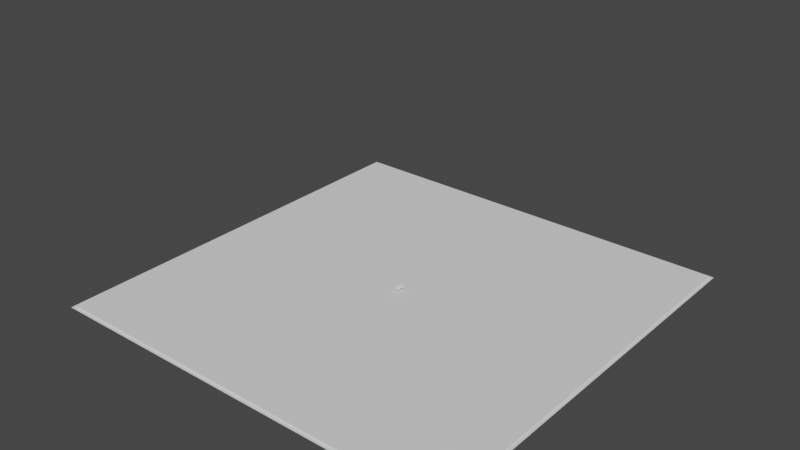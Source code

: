 # Source: explosion2.blend  (saved by Blender 2.90.8; exported with 4.5.12 LTS)
import bpy
from mathutils import Matrix  # noqa: F401  (used for matrix-valued properties, if any)

bpy.ops.wm.read_factory_settings(use_empty=True)
scene = bpy.context.scene
scene.name = 'Scene'

# ---- collections
col_collection = bpy.data.collections.new('Collection'); scene.collection.children.link(col_collection)

# ---- materials (node trees are filled in below, after node groups)
mat_smoke_domain_material = bpy.data.materials.new('Smoke Domain Material')
mat_smoke_domain_material.use_transparent_shadow = False

# ---- material node trees
mat_smoke_domain_material.use_nodes = True; mat_smoke_domain_material.node_tree.nodes.clear()
_N = mat_smoke_domain_material.node_tree.nodes; _L = mat_smoke_domain_material.node_tree.links
n0 = _N.new('ShaderNodeOutputMaterial'); n0.name = 'Material Output'; n0.location = (1200, 150)
n1 = _N.new('ShaderNodeVolumePrincipled'); n1.name = 'Principled Volume'; n1.location = (800, 150)
n1.inputs[2].default_value = 5.0
_L.new(n1.outputs[0], n0.inputs[1])
n0.is_active_output = True

# ---- world
world_world = bpy.data.worlds.new('World'); scene.world = world_world
world_world.use_nodes = True; world_world.node_tree.nodes.clear()
_N = world_world.node_tree.nodes; _L = world_world.node_tree.links
n0 = _N.new('ShaderNodeOutputWorld'); n0.name = 'World Output'; n0.location = (300, 300)
n1 = _N.new('ShaderNodeBackground'); n1.name = 'Background'; n1.location = (10, 300)
n1.inputs[0].default_value = (0.05088, 0.05088, 0.05088, 1.0)
_L.new(n1.outputs[0], n0.inputs[0])
n0.is_active_output = True
world_world.color = (0.05088, 0.05088, 0.05088)
world_world.use_sun_shadow = False
world_world.sun_shadow_jitter_overblur = 0.0

# ---- meshes
me_icosphere = bpy.data.meshes.new('Icosphere')
me_icosphere.from_pydata([(0.0, 0.0, -1.0), (0.7236, -0.5257, -0.4472), (-0.2764, -0.8506, -0.4472), (-0.8944, 0.0, -0.4472), (-0.2764, 0.8506, -0.4472), (0.7236, 0.5257, -0.4472), (0.2764, -0.8506, 0.4472), (-0.7236, -0.5257, 0.4472), (-0.7236, 0.5257, 0.4472), (0.2764, 0.8506, 0.4472), (0.8944, 0.0, 0.4472), (0.0, 0.0, 1.0), (-0.1625, -0.5, -0.8507), (0.4253, -0.309, -0.8507), (0.2629, -0.809, -0.5257), (0.8506, 0.0, -0.5257), (0.4253, 0.309, -0.8507), (-0.5257, 0.0, -0.8507), (-0.6882, -0.5, -0.5257), (-0.1625, 0.5, -0.8507), (-0.6882, 0.5, -0.5257), (0.2629, 0.809, -0.5257), (0.9511, -0.309, 0.0), (0.9511, 0.309, 0.0), (0.0, -1.0, 0.0), (0.5878, -0.809, 0.0), (-0.9511, -0.309, 0.0), (-0.5878, -0.809, 0.0), (-0.5878, 0.809, 0.0), (-0.9511, 0.309, 0.0), (0.5878, 0.809, 0.0), (0.0, 1.0, 0.0), (0.6882, -0.5, 0.5257), (-0.2629, -0.809, 0.5257), (-0.8506, 0.0, 0.5257), (-0.2629, 0.809, 0.5257), (0.6882, 0.5, 0.5257), (0.1625, -0.5, 0.8507), (0.5257, 0.0, 0.8507), (-0.4253, -0.309, 0.8507), (-0.4253, 0.309, 0.8507), (0.1625, 0.5, 0.8507)], [], [(0, 13, 12), (1, 13, 15), (0, 12, 17), (0, 17, 19), (0, 19, 16), (1, 15, 22), (2, 14, 24), (3, 18, 26), (4, 20, 28), (5, 21, 30), (1, 22, 25), (2, 24, 27), (3, 26, 29), (4, 28, 31), (5, 30, 23), (6, 32, 37), (7, 33, 39), (8, 34, 40), (9, 35, 41), (10, 36, 38), (38, 41, 11), (38, 36, 41), (36, 9, 41), (41, 40, 11), (41, 35, 40), (35, 8, 40), (40, 39, 11), (40, 34, 39), (34, 7, 39), (39, 37, 11), (39, 33, 37), (33, 6, 37), (37, 38, 11), (37, 32, 38), (32, 10, 38), (23, 36, 10), (23, 30, 36), (30, 9, 36), (31, 35, 9), (31, 28, 35), (28, 8, 35), (29, 34, 8), (29, 26, 34), (26, 7, 34), (27, 33, 7), (27, 24, 33), (24, 6, 33), (25, 32, 6), (25, 22, 32), (22, 10, 32), (30, 31, 9), (30, 21, 31), (21, 4, 31), (28, 29, 8), (28, 20, 29), (20, 3, 29), (26, 27, 7), (26, 18, 27), (18, 2, 27), (24, 25, 6), (24, 14, 25), (14, 1, 25), (22, 23, 10), (22, 15, 23), (15, 5, 23), (16, 21, 5), (16, 19, 21), (19, 4, 21), (19, 20, 4), (19, 17, 20), (17, 3, 20), (17, 18, 3), (17, 12, 18), (12, 2, 18), (15, 16, 5), (15, 13, 16), (13, 0, 16), (12, 14, 2), (12, 13, 14), (13, 1, 14)])
_uv = me_icosphere.uv_layers.new(name='UVMap')
_uv.uv.foreach_set('vector', [0.8182, 0.0, 0.7727, 0.07873, 0.8636, 0.07873, 0.7273, 0.1575, 0.6818, 0.07873, 0.6364, 0.1575, 0.09091, 0.0, 0.04545, 0.07873, 0.1364, 0.07873, 0.2727, 0.0, 0.2273, 0.07873, 0.3182, 0.07873, 0.4545, 0.0, 0.4091, 0.07873, 0.5, 0.07873, 0.7273, 0.1575, 0.6364, 0.1575, 0.6818, 0.2362, 0.9091, 0.1575, 0.8182, 0.1575, 0.8636, 0.2362, 0.1818, 0.1575, 0.09091, 0.1575, 0.1364, 0.2362, 0.3636, 0.1575, 0.2727, 0.1575, 0.3182, 0.2362, 0.5455, 0.1575, 0.4545, 0.1575, 0.5, 0.2362, 0.7273, 0.1575, 0.6818, 0.2362, 0.7727, 0.2362, 0.9091, 0.1575, 0.8636, 0.2362, 0.9545, 0.2362, 0.1818, 0.1575, 0.1364, 0.2362, 0.2273, 0.2362, 0.3636, 0.1575, 0.3182, 0.2362, 0.4091, 0.2362, 0.5455, 0.1575, 0.5, 0.2362, 0.5909, 0.2362, 0.8182, 0.3149, 0.7273, 0.3149, 0.7727, 0.3937, 1.0, 0.3149, 0.9091, 0.3149, 0.9545, 0.3937, 0.2727, 0.3149, 0.1818, 0.3149, 0.2273, 0.3937, 0.4545, 0.3149, 0.3636, 0.3149, 0.4091, 0.3937, 0.6364, 0.3149, 0.5455, 0.3149, 0.5909, 0.3937, 0.5909, 0.3937, 0.5, 0.3937, 0.5455, 0.4724, 0.5909, 0.3937, 0.5455, 0.3149, 0.5, 0.3937, 0.5455, 0.3149, 0.4545, 0.3149, 0.5, 0.3937, 0.4091, 0.3937, 0.3182, 0.3937, 0.3636, 0.4724, 0.4091, 0.3937, 0.3636, 0.3149, 0.3182, 0.3937, 0.3636, 0.3149, 0.2727, 0.3149, 0.3182, 0.3937, 0.2273, 0.3937, 0.1364, 0.3937, 0.1818, 0.4724, 0.2273, 0.3937, 0.1818, 0.3149, 0.1364, 0.3937, 0.1818, 0.3149, 0.09091, 0.3149, 0.1364, 0.3937, 0.9545, 0.3937, 0.8636, 0.3937, 0.9091, 0.4724, 0.9545, 0.3937, 0.9091, 0.3149, 0.8636, 0.3937, 0.9091, 0.3149, 0.8182, 0.3149, 0.8636, 0.3937, 0.7727, 0.3937, 0.6818, 0.3937, 0.7273, 0.4724, 0.7727, 0.3937, 0.7273, 0.3149, 0.6818, 0.3937, 0.7273, 0.3149, 0.6364, 0.3149, 0.6818, 0.3937, 0.5909, 0.2362, 0.5455, 0.3149, 0.6364, 0.3149, 0.5909, 0.2362, 0.5, 0.2362, 0.5455, 0.3149, 0.5, 0.2362, 0.4545, 0.3149, 0.5455, 0.3149, 0.4091, 0.2362, 0.3636, 0.3149, 0.4545, 0.3149, 0.4091, 0.2362, 0.3182, 0.2362, 0.3636, 0.3149, 0.3182, 0.2362, 0.2727, 0.3149, 0.3636, 0.3149, 0.2273, 0.2362, 0.1818, 0.3149, 0.2727, 0.3149, 0.2273, 0.2362, 0.1364, 0.2362, 0.1818, 0.3149, 0.1364, 0.2362, 0.09091, 0.3149, 0.1818, 0.3149, 0.9545, 0.2362, 0.9091, 0.3149, 1.0, 0.3149, 0.9545, 0.2362, 0.8636, 0.2362, 0.9091, 0.3149, 0.8636, 0.2362, 0.8182, 0.3149, 0.9091, 0.3149, 0.7727, 0.2362, 0.7273, 0.3149, 0.8182, 0.3149, 0.7727, 0.2362, 0.6818, 0.2362, 0.7273, 0.3149, 0.6818, 0.2362, 0.6364, 0.3149, 0.7273, 0.3149, 0.5, 0.2362, 0.4091, 0.2362, 0.4545, 0.3149, 0.5, 0.2362, 0.4545, 0.1575, 0.4091, 0.2362, 0.4545, 0.1575, 0.3636, 0.1575, 0.4091, 0.2362, 0.3182, 0.2362, 0.2273, 0.2362, 0.2727, 0.3149, 0.3182, 0.2362, 0.2727, 0.1575, 0.2273, 0.2362, 0.2727, 0.1575, 0.1818, 0.1575, 0.2273, 0.2362, 0.1364, 0.2362, 0.04545, 0.2362, 0.09091, 0.3149, 0.1364, 0.2362, 0.09091, 0.1575, 0.04545, 0.2362, 0.09091, 0.1575, 0.0, 0.1575, 0.04545, 0.2362, 0.8636, 0.2362, 0.7727, 0.2362, 0.8182, 0.3149, 0.8636, 0.2362, 0.8182, 0.1575, 0.7727, 0.2362, 0.8182, 0.1575, 0.7273, 0.1575, 0.7727, 0.2362, 0.6818, 0.2362, 0.5909, 0.2362, 0.6364, 0.3149, 0.6818, 0.2362, 0.6364, 0.1575, 0.5909, 0.2362, 0.6364, 0.1575, 0.5455, 0.1575, 0.5909, 0.2362, 0.5, 0.07873, 0.4545, 0.1575, 0.5455, 0.1575, 0.5, 0.07873, 0.4091, 0.07873, 0.4545, 0.1575, 0.4091, 0.07873, 0.3636, 0.1575, 0.4545, 0.1575, 0.3182, 0.07873, 0.2727, 0.1575, 0.3636, 0.1575, 0.3182, 0.07873, 0.2273, 0.07873, 0.2727, 0.1575, 0.2273, 0.07873, 0.1818, 0.1575, 0.2727, 0.1575, 0.1364, 0.07873, 0.09091, 0.1575, 0.1818, 0.1575, 0.1364, 0.07873, 0.04545, 0.07873, 0.09091, 0.1575, 0.04545, 0.07873, 0.0, 0.1575, 0.09091, 0.1575, 0.6364, 0.1575, 0.5909, 0.07873, 0.5455, 0.1575, 0.6364, 0.1575, 0.6818, 0.07873, 0.5909, 0.07873, 0.6818, 0.07873, 0.6364, 0.0, 0.5909, 0.07873, 0.8636, 0.07873, 0.8182, 0.1575, 0.9091, 0.1575, 0.8636, 0.07873, 0.7727, 0.07873, 0.8182, 0.1575, 0.7727, 0.07873, 0.7273, 0.1575, 0.8182, 0.1575])
me_icosphere.use_remesh_fix_poles = True
me_icosphere.use_remesh_preserve_attributes = False
me_icosphere.use_mirror_vertex_groups = False
me_icosphere.update()
me_plane = bpy.data.meshes.new('Plane')
me_plane.from_pydata([(-1.0, -1.0, 0.0), (1.0, -1.0, 0.0), (-1.0, 1.0, 0.0), (1.0, 1.0, 0.0)], [], [(0, 1, 3, 2)])
_uv = me_plane.uv_layers.new(name='UVMap')
_uv.uv.foreach_set('vector', [0.0, 0.0, 1.0, 0.0, 1.0, 1.0, 0.0, 1.0])
me_plane.use_remesh_fix_poles = True
me_plane.use_remesh_preserve_attributes = False
me_plane.use_mirror_vertex_groups = False
me_plane.update()
me_cube_001 = bpy.data.meshes.new('Cube.001')
me_cube_001.from_pydata([(-1.0, -1.0, -1.0), (-1.0, -1.0, 1.0), (-1.0, 1.0, -1.0), (-1.0, 1.0, 1.0), (1.0, -1.0, -1.0), (1.0, -1.0, 1.0), (1.0, 1.0, -1.0), (1.0, 1.0, 1.0)], [], [(0, 1, 3, 2), (2, 3, 7, 6), (6, 7, 5, 4), (4, 5, 1, 0), (2, 6, 4, 0), (7, 3, 1, 5)])
_uv = me_cube_001.uv_layers.new(name='UVMap')
_uv.uv.foreach_set('vector', [0.375, 0.0, 0.625, 0.0, 0.625, 0.25, 0.375, 0.25, 0.375, 0.25, 0.625, 0.25, 0.625, 0.5, 0.375, 0.5, 0.375, 0.5, 0.625, 0.5, 0.625, 0.75, 0.375, 0.75, 0.375, 0.75, 0.625, 0.75, 0.625, 1.0, 0.375, 1.0, 0.125, 0.5, 0.375, 0.5, 0.375, 0.75, 0.125, 0.75, 0.625, 0.5, 0.875, 0.5, 0.875, 0.75, 0.625, 0.75])
me_cube_001.materials.append(mat_smoke_domain_material)
me_cube_001.use_remesh_fix_poles = True
me_cube_001.use_remesh_preserve_attributes = False
me_cube_001.use_mirror_vertex_groups = False
me_cube_001.update()
me_plane_001 = bpy.data.meshes.new('Plane.001')
me_plane_001.from_pydata([(-1.0, -1.0, 0.0), (1.0, -1.0, 0.0), (-1.0, 1.0, 0.0), (1.0, 1.0, 0.0)], [], [(0, 1, 3, 2)])
_uv = me_plane_001.uv_layers.new(name='UVMap')
_uv.uv.foreach_set('vector', [0.0, 0.0, 1.0, 0.0, 1.0, 1.0, 0.0, 1.0])
me_plane_001.use_remesh_fix_poles = True
me_plane_001.use_remesh_preserve_attributes = False
me_plane_001.use_mirror_vertex_groups = False
me_plane_001.update()
me_plane_003 = bpy.data.meshes.new('Plane.003')
me_plane_003.from_pydata([(-1.0, -1.0, 0.0), (1.0, -1.0, 0.0), (-1.0, 1.0, 0.0), (1.0, 1.0, 0.0)], [], [(0, 1, 3, 2)])
_uv = me_plane_003.uv_layers.new(name='UVMap')
_uv.uv.foreach_set('vector', [0.0, 0.0, 1.0, 0.0, 1.0, 1.0, 0.0, 1.0])
me_plane_003.use_remesh_fix_poles = True
me_plane_003.use_remesh_preserve_attributes = False
me_plane_003.use_mirror_vertex_groups = False
me_plane_003.update()
me_cube_002 = bpy.data.meshes.new('Cube.002')
me_cube_002.from_pydata([(-1.0, -1.0, -1.0), (-1.0, -1.0, 1.0), (-1.0, 1.0, -1.0), (-1.0, 1.0, 1.0), (1.0, -1.0, -1.0), (1.0, -1.0, 1.0), (1.0, 1.0, -1.0), (1.0, 1.0, 1.0)], [], [(0, 1, 3, 2), (2, 3, 7, 6), (6, 7, 5, 4), (4, 5, 1, 0), (2, 6, 4, 0), (7, 3, 1, 5)])
_uv = me_cube_002.uv_layers.new(name='UVMap')
_uv.uv.foreach_set('vector', [0.375, 0.0, 0.625, 0.0, 0.625, 0.25, 0.375, 0.25, 0.375, 0.25, 0.625, 0.25, 0.625, 0.5, 0.375, 0.5, 0.375, 0.5, 0.625, 0.5, 0.625, 0.75, 0.375, 0.75, 0.375, 0.75, 0.625, 0.75, 0.625, 1.0, 0.375, 1.0, 0.125, 0.5, 0.375, 0.5, 0.375, 0.75, 0.125, 0.75, 0.625, 0.5, 0.875, 0.5, 0.875, 0.75, 0.625, 0.75])
me_cube_002.use_remesh_fix_poles = True
me_cube_002.use_remesh_preserve_attributes = False
me_cube_002.use_mirror_vertex_groups = False
me_cube_002.update()

# ---- objects
ob_icosphere = bpy.data.objects.new('Icosphere', me_icosphere)
ob_plane = bpy.data.objects.new('Plane', me_plane)
ob_smoke_domain = bpy.data.objects.new('Smoke Domain', me_cube_001)
ob_plane_001 = bpy.data.objects.new('Plane.001', me_plane_001)
ob_plane_002 = bpy.data.objects.new('Plane.002', me_plane_003)
ob_cube = bpy.data.objects.new('Cube', me_cube_002)

# ---- transforms, parenting, visibility, modifiers, constraints
ob_icosphere.location = (0.0, 0.0, 0.8976)
ob_icosphere.scale = (0.2988, 0.2988, 0.2988)
ob_icosphere.display_type = 'WIRE'
ob_icosphere.lineart.crease_threshold = 0.0
_m = ob_icosphere.modifiers.new('Fluid', 'FLUID')
_m.fluid_type = 'FLOW'
_m = ob_icosphere.modifiers.new('ParticleSettings', 'PARTICLE_SYSTEM')
ob_plane.location = (0.0, 0.0, 0.0)
ob_plane.scale = (33.01, 33.01, 33.01)
ob_plane.lineart.crease_threshold = 0.0
_m = ob_plane.modifiers.new('Collision', 'COLLISION')
ob_smoke_domain.location = (0.0, 0.0, 11.46)
ob_smoke_domain.scale = (21.64, -21.7, 10.68)
ob_smoke_domain.display_type = 'WIRE'
ob_smoke_domain.lineart.crease_threshold = 0.0
_m = ob_smoke_domain.modifiers.new('Fluid', 'FLUID')
_m.fluid_type = 'DOMAIN'
ob_plane_001.location = (0.0, 0.4443, 0.9054)
ob_plane_001.rotation_euler = (-1.553, -0.0, 0.0)
ob_plane_001.scale = (0.347, 0.347, 0.347)
ob_plane_001.lineart.crease_threshold = 0.0
_m = ob_plane_001.modifiers.new('Fluid', 'FLUID')
_m.fluid_type = 'FLOW'
_m = ob_plane_001.modifiers.new('ParticleSettings', 'PARTICLE_SYSTEM')
ob_plane_002.location = (0.01462, -0.4441, 0.9054)
ob_plane_002.rotation_euler = (-1.553, -0.0, -3.109)
ob_plane_002.scale = (0.347, 0.347, 0.347)
ob_plane_002.lineart.crease_threshold = 0.0
_m = ob_plane_002.modifiers.new('Fluid', 'FLUID')
_m.fluid_type = 'FLOW'
_m = ob_plane_002.modifiers.new('ParticleSettings', 'PARTICLE_SYSTEM')
ob_cube.location = (0.0, 0.0, 0.0)
ob_cube.scale = (32.5, 32.5, -0.2989)
ob_cube.lineart.crease_threshold = 0.0
_m = ob_cube.modifiers.new('Fluid', 'FLUID')
_m.fluid_type = 'EFFECTOR'

# ---- collection membership
col_collection.objects.link(ob_icosphere)
col_collection.objects.link(ob_plane)
col_collection.objects.link(ob_smoke_domain)
col_collection.objects.link(ob_plane_001)
col_collection.objects.link(ob_plane_002)
col_collection.objects.link(ob_cube)

# ---- scene / render settings (as saved in the file)
scene.frame_start = 1; scene.frame_end = 100; scene.frame_set(30)
scene.render.engine = 'BLENDER_EEVEE_NEXT'
scene.cycles.use_denoising = False
scene.cycles.samples = 128
scene.cycles.sampling_pattern = 'TABULATED_SOBOL'
scene.cycles.use_adaptive_sampling = False
scene.cycles.use_light_tree = False
scene.view_settings.view_transform = 'Filmic'
bpy.context.view_layer.update()

# ---- added for rendering (the .blend has no active camera and no usable light): camera, sun
cam_auto = bpy.data.cameras.new('AutoCamera')
cam_auto.lens = 50.0
cam_auto.sensor_width = 36.0
cam_auto.clip_end = 1559.24
ob_auto_camera = bpy.data.objects.new('AutoCamera', cam_auto)
scene.collection.objects.link(ob_auto_camera)
ob_auto_camera.location = (88.846, -106.615, 81.9994)
ob_auto_camera.rotation_euler = (1.09748, -7.21219e-08, 0.694738)
scene.camera = ob_auto_camera
light_auto_sun = bpy.data.lights.new('AutoSun', 'SUN')
light_auto_sun.energy = 3.0
light_auto_sun.angle = 0.0523599
ob_auto_sun = bpy.data.objects.new('AutoSun', light_auto_sun)
scene.collection.objects.link(ob_auto_sun)
ob_auto_sun.rotation_euler = (0.872665, 0.174533, 0.523599)
bpy.context.view_layer.update()
